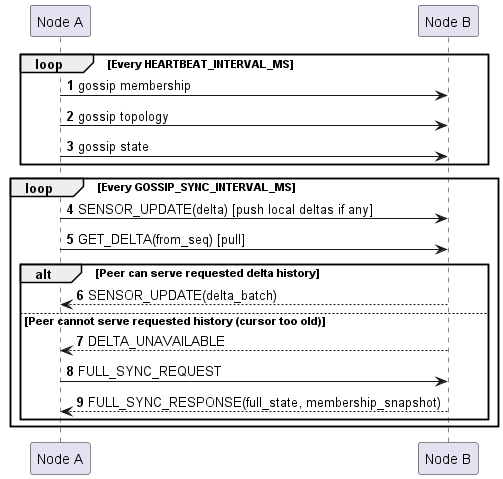

The diagram above was rendered by PlantUML. Its source (embedded in the PNG):
@startuml

autonumber
skinparam responseMessageBelowArrow true

participant "Node A" as A
participant "Node B" as B

loop Every HEARTBEAT_INTERVAL_MS
  A -> B: gossip membership
  A -> B: gossip topology
  A -> B: gossip state
end

loop Every GOSSIP_SYNC_INTERVAL_MS
  A -> B: SENSOR_UPDATE(delta) [push local deltas if any]
  A -> B: GET_DELTA(from_seq) [pull]
  alt Peer can serve requested delta history
    B --> A: SENSOR_UPDATE(delta_batch)
  else Peer cannot serve requested history (cursor too old)
    B --> A: DELTA_UNAVAILABLE
    A -> B: FULL_SYNC_REQUEST
    B --> A: FULL_SYNC_RESPONSE(full_state, membership_snapshot)
  end
end

@enduml